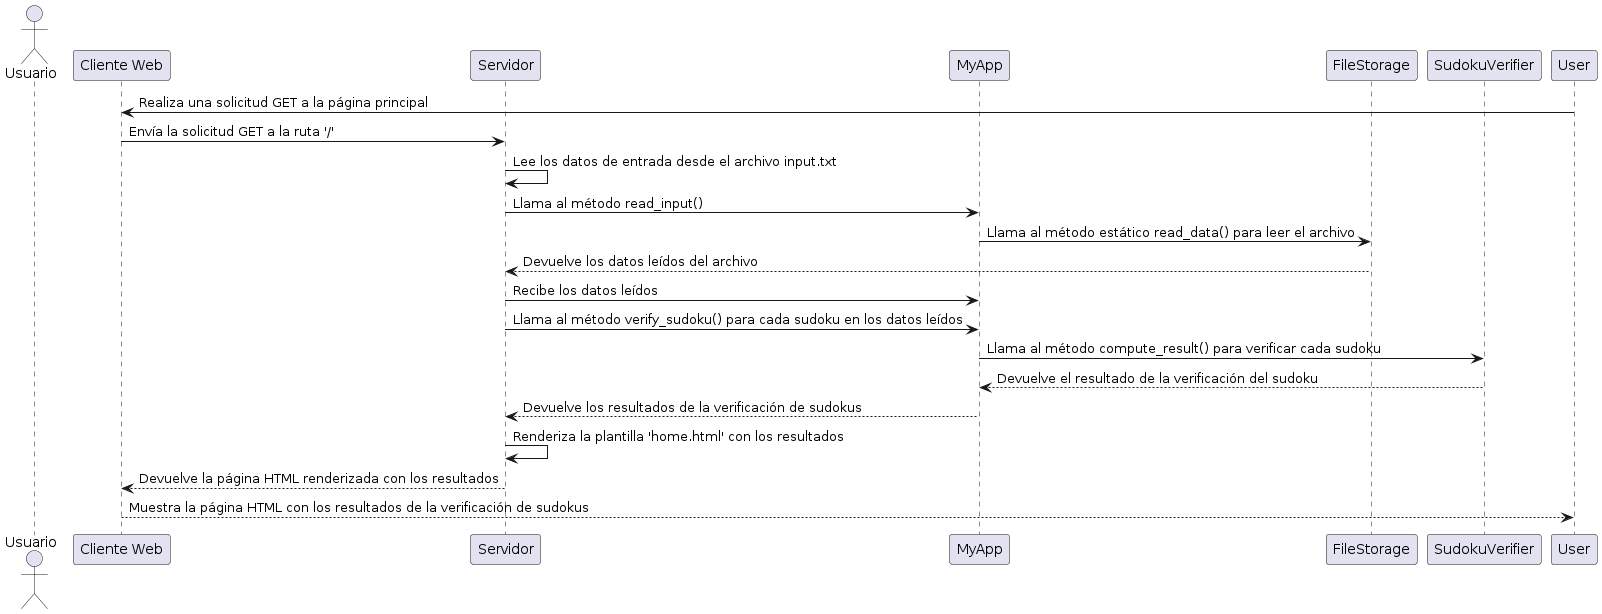

The diagram above was rendered by PlantUML. Its source (embedded in the PNG):
@startuml
actor Usuario
participant "Cliente Web" as Cliente
participant Servidor
participant MyApp
participant FileStorage
participant SudokuVerifier

User -> Cliente: Realiza una solicitud GET a la página principal
Cliente -> Servidor: Envía la solicitud GET a la ruta '/'
Servidor -> Servidor: Lee los datos de entrada desde el archivo input.txt
Servidor -> MyApp: Llama al método read_input()
MyApp -> FileStorage: Llama al método estático read_data() para leer el archivo
FileStorage --> Servidor: Devuelve los datos leídos del archivo
Servidor -> MyApp: Recibe los datos leídos
Servidor -> MyApp: Llama al método verify_sudoku() para cada sudoku en los datos leídos
MyApp -> SudokuVerifier: Llama al método compute_result() para verificar cada sudoku
SudokuVerifier --> MyApp: Devuelve el resultado de la verificación del sudoku
MyApp --> Servidor: Devuelve los resultados de la verificación de sudokus
Servidor -> Servidor: Renderiza la plantilla 'home.html' con los resultados
Servidor --> Cliente: Devuelve la página HTML renderizada con los resultados
Cliente --> User: Muestra la página HTML con los resultados de la verificación de sudokus
@enduml